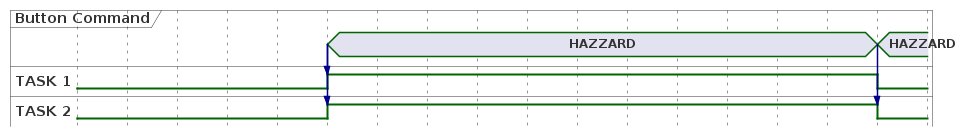

The diagram above was rendered by PlantUML. Its source (embedded in the PNG):
@startuml

hide time-axis
concise "Button Command" as button
binary "TASK 1" as t1
binary "TASK 2" as t2

@0
t1 is IDLE
t2 is IDLE

@50
button is "HAZZARD"
button -> t1
button -> t2
t1 is HIGH
t2 is HIGH


@160
button is "HAZZARD"
button -> t2
t1 is LOW
t2 is LOW

@enduml